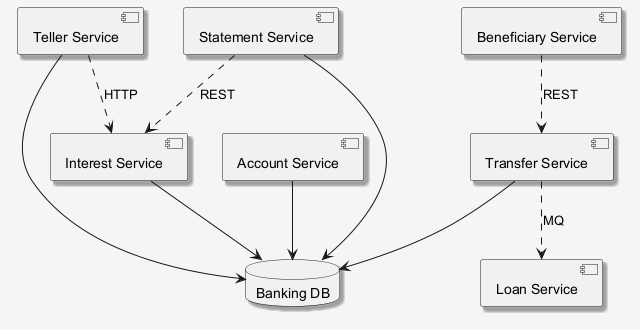

The diagram above was rendered by PlantUML. Its source (embedded in the PNG):
@startuml
skinparam shadowing false
skinparam backgroundColor #F5F5F5
skinparam shadowing true
component "Transfer Service" as C_TransferService
component "Beneficiary Service" as C_BeneficiaryService
component "Statement Service" as C_StatementService
component "Teller Service" as C_TellerService
component "Loan Service" as C_LoanService
component "Interest Service" as C_InterestService
component "Account Service" as C_AccountService
database "Banking DB" as DB_banking
C_TransferService --> DB_banking
C_StatementService --> DB_banking
C_TellerService --> DB_banking
C_InterestService --> DB_banking
C_AccountService --> DB_banking
C_TransferService ..> C_LoanService : MQ
C_TellerService ..> C_InterestService : HTTP
C_BeneficiaryService ..> C_TransferService : REST
C_StatementService ..> C_InterestService : REST
@enduml